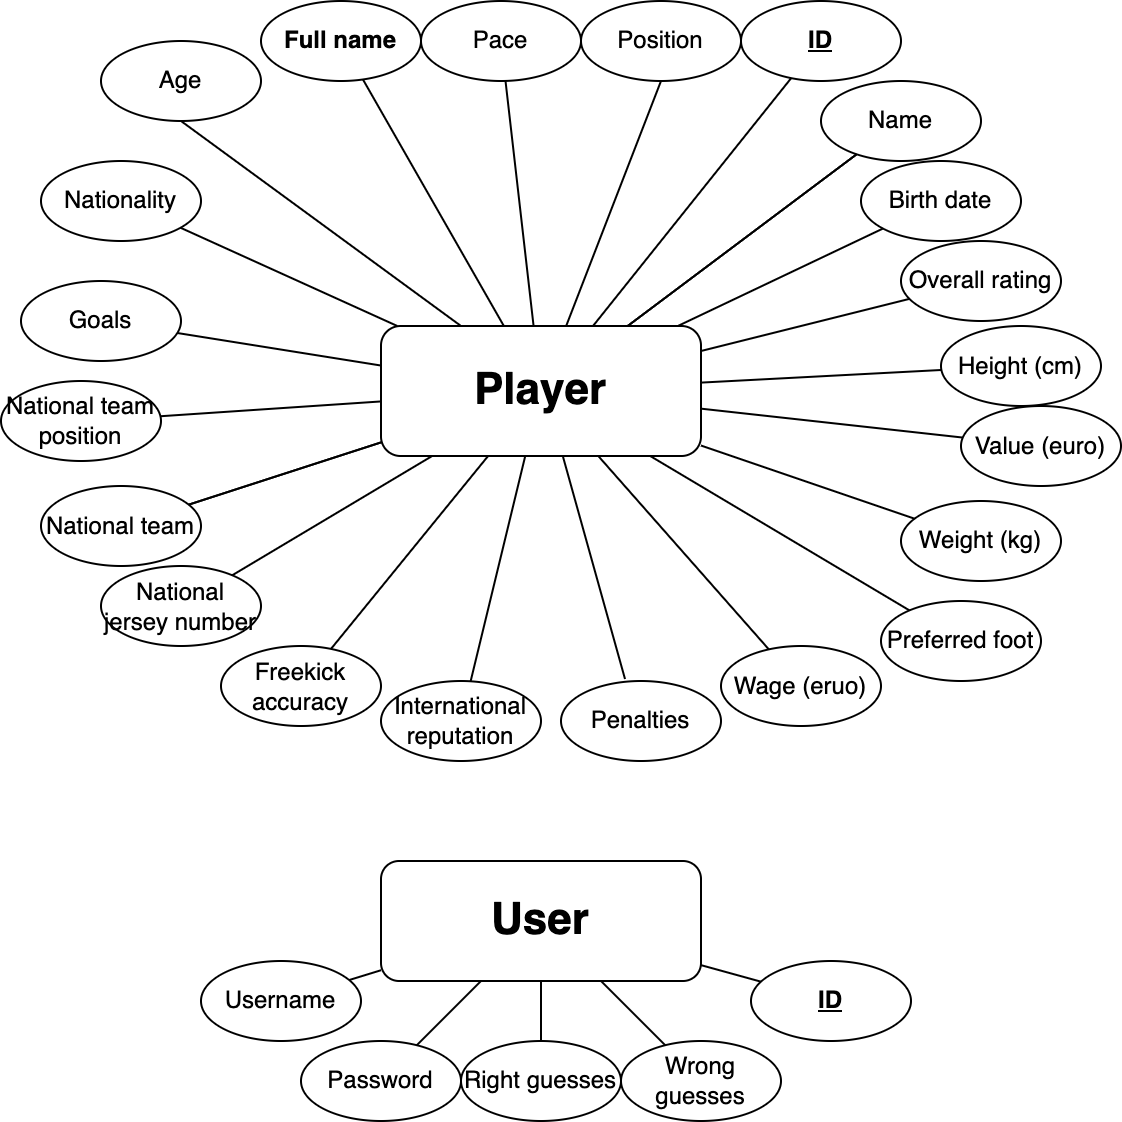

The diagram above was exported from draw.io. Its source (the exported page's mxGraphModel, read from the mxfile embedded in the PNG):
<mxGraphModel dx="946" dy="610" grid="1" gridSize="10" guides="1" tooltips="1" connect="1" arrows="1" fold="1" page="1" pageScale="1" pageWidth="850" pageHeight="1100" math="0" shadow="0">
  <root>
    <mxCell id="0" />
    <mxCell id="1" parent="0" />
    <mxCell id="IVKAr2aeln8K3rvszw-E-4" value="&lt;b&gt;Full name&lt;/b&gt;" style="ellipse;whiteSpace=wrap;html=1;" parent="1" vertex="1">
      <mxGeometry x="180" y="80" width="80" height="40" as="geometry" />
    </mxCell>
    <mxCell id="IVKAr2aeln8K3rvszw-E-5" value="Position" style="ellipse;whiteSpace=wrap;html=1;" parent="1" vertex="1">
      <mxGeometry x="340" y="80" width="80" height="40" as="geometry" />
    </mxCell>
    <mxCell id="IVKAr2aeln8K3rvszw-E-12" value="Pace" style="ellipse;whiteSpace=wrap;html=1;fontStyle=0" parent="1" vertex="1">
      <mxGeometry x="260" y="80" width="80" height="40" as="geometry" />
    </mxCell>
    <mxCell id="pDAx9QLDwmqOxknLIshQ-10" value="" style="endArrow=none;html=1;rounded=0;" parent="1" source="IVKAr2aeln8K3rvszw-E-12" target="4r3l0ohwGfa0DcA1YxpF-1" edge="1">
      <mxGeometry width="50" height="50" relative="1" as="geometry">
        <mxPoint x="179.28932188134524" y="210" as="sourcePoint" />
        <mxPoint x="179.28932188134524" y="160" as="targetPoint" />
      </mxGeometry>
    </mxCell>
    <mxCell id="pDAx9QLDwmqOxknLIshQ-11" value="" style="endArrow=none;html=1;rounded=0;" parent="1" source="IVKAr2aeln8K3rvszw-E-4" target="4r3l0ohwGfa0DcA1YxpF-1" edge="1">
      <mxGeometry width="50" height="50" relative="1" as="geometry">
        <mxPoint x="170" y="265" as="sourcePoint" />
        <mxPoint x="290" y="230" as="targetPoint" />
      </mxGeometry>
    </mxCell>
    <mxCell id="pDAx9QLDwmqOxknLIshQ-17" value="Goals" style="ellipse;whiteSpace=wrap;html=1;" parent="1" vertex="1">
      <mxGeometry x="60" y="220" width="80" height="40" as="geometry" />
    </mxCell>
    <mxCell id="klN-TrzPyAC1a-TS3MT7-6" value="Age" style="ellipse;whiteSpace=wrap;html=1;" parent="1" vertex="1">
      <mxGeometry x="100" y="100" width="80" height="40" as="geometry" />
    </mxCell>
    <mxCell id="klN-TrzPyAC1a-TS3MT7-7" value="Nationality" style="ellipse;whiteSpace=wrap;html=1;" parent="1" vertex="1">
      <mxGeometry x="70" y="160" width="80" height="40" as="geometry" />
    </mxCell>
    <mxCell id="pDAx9QLDwmqOxknLIshQ-20" value="" style="endArrow=none;html=1;rounded=0;" parent="1" source="klN-TrzPyAC1a-TS3MT7-7" target="4r3l0ohwGfa0DcA1YxpF-1" edge="1">
      <mxGeometry width="50" height="50" relative="1" as="geometry">
        <mxPoint x="340" y="310" as="sourcePoint" />
        <mxPoint x="250" y="230" as="targetPoint" />
      </mxGeometry>
    </mxCell>
    <mxCell id="pDAx9QLDwmqOxknLIshQ-24" value="&lt;u&gt;&lt;b&gt;ID&lt;/b&gt;&lt;/u&gt;" style="ellipse;whiteSpace=wrap;html=1;" parent="1" vertex="1">
      <mxGeometry x="425" y="560" width="80" height="40" as="geometry" />
    </mxCell>
    <mxCell id="pDAx9QLDwmqOxknLIshQ-27" value="Username" style="ellipse;whiteSpace=wrap;html=1;" parent="1" vertex="1">
      <mxGeometry x="150" y="560" width="80" height="40" as="geometry" />
    </mxCell>
    <mxCell id="pDAx9QLDwmqOxknLIshQ-29" value="" style="endArrow=none;html=1;rounded=0;" parent="1" source="_tWMtLzeSGnhMieiLPcp-10" target="pDAx9QLDwmqOxknLIshQ-24" edge="1">
      <mxGeometry width="50" height="50" relative="1" as="geometry">
        <mxPoint x="220" y="520" as="sourcePoint" />
        <mxPoint x="410" y="450" as="targetPoint" />
      </mxGeometry>
    </mxCell>
    <mxCell id="pDAx9QLDwmqOxknLIshQ-30" value="" style="endArrow=none;html=1;rounded=0;" parent="1" source="_tWMtLzeSGnhMieiLPcp-10" target="pDAx9QLDwmqOxknLIshQ-27" edge="1">
      <mxGeometry width="50" height="50" relative="1" as="geometry">
        <mxPoint x="220" y="580" as="sourcePoint" />
        <mxPoint x="370" y="540" as="targetPoint" />
      </mxGeometry>
    </mxCell>
    <mxCell id="4r3l0ohwGfa0DcA1YxpF-1" value="Player" style="rounded=1;whiteSpace=wrap;html=1;fontStyle=1;fontSize=22;" parent="1" vertex="1">
      <mxGeometry x="240" y="242.5" width="160" height="65" as="geometry" />
    </mxCell>
    <mxCell id="4r3l0ohwGfa0DcA1YxpF-4" value="" style="endArrow=none;html=1;rounded=0;" parent="1" source="pDAx9QLDwmqOxknLIshQ-17" target="4r3l0ohwGfa0DcA1YxpF-1" edge="1">
      <mxGeometry width="50" height="50" relative="1" as="geometry">
        <mxPoint x="160" y="310" as="sourcePoint" />
        <mxPoint x="210" y="290" as="targetPoint" />
      </mxGeometry>
    </mxCell>
    <mxCell id="4r3l0ohwGfa0DcA1YxpF-10" value="" style="endArrow=none;html=1;rounded=0;entryX=0.5;entryY=1;entryDx=0;entryDy=0;" parent="1" source="4r3l0ohwGfa0DcA1YxpF-1" target="IVKAr2aeln8K3rvszw-E-5" edge="1">
      <mxGeometry width="50" height="50" relative="1" as="geometry">
        <mxPoint x="350" y="230" as="sourcePoint" />
        <mxPoint x="390" y="140" as="targetPoint" />
      </mxGeometry>
    </mxCell>
    <mxCell id="_tWMtLzeSGnhMieiLPcp-10" value="&lt;div&gt;&lt;br&gt;&lt;/div&gt;User&lt;div&gt;&lt;br&gt;&lt;/div&gt;" style="rounded=1;whiteSpace=wrap;html=1;fontStyle=1;fontSize=22;" parent="1" vertex="1">
      <mxGeometry x="240" y="510" width="160" height="60" as="geometry" />
    </mxCell>
    <mxCell id="_tWMtLzeSGnhMieiLPcp-13" value="" style="endArrow=none;html=1;rounded=0;entryX=0.25;entryY=0;entryDx=0;entryDy=0;exitX=0.5;exitY=1;exitDx=0;exitDy=0;" parent="1" source="klN-TrzPyAC1a-TS3MT7-6" target="4r3l0ohwGfa0DcA1YxpF-1" edge="1">
      <mxGeometry width="50" height="50" relative="1" as="geometry">
        <mxPoint x="130" y="241" as="sourcePoint" />
        <mxPoint x="236" y="245" as="targetPoint" />
      </mxGeometry>
    </mxCell>
    <mxCell id="_tWMtLzeSGnhMieiLPcp-14" value="" style="endArrow=none;html=1;rounded=0;" parent="1" source="Z7Efz9Tjfvy6y3-CeGvF-2" target="4r3l0ohwGfa0DcA1YxpF-1" edge="1">
      <mxGeometry width="50" height="50" relative="1" as="geometry">
        <mxPoint x="460" y="120" as="sourcePoint" />
        <mxPoint x="390" y="220" as="targetPoint" />
      </mxGeometry>
    </mxCell>
    <mxCell id="Z7Efz9Tjfvy6y3-CeGvF-2" value="&lt;u&gt;&lt;span&gt;ID&lt;/span&gt;&lt;/u&gt;" style="ellipse;whiteSpace=wrap;html=1;fontStyle=1" vertex="1" parent="1">
      <mxGeometry x="420" y="80" width="80" height="40" as="geometry" />
    </mxCell>
    <mxCell id="Z7Efz9Tjfvy6y3-CeGvF-3" value="Name" style="ellipse;whiteSpace=wrap;html=1;fontStyle=0" vertex="1" parent="1">
      <mxGeometry x="460" y="120" width="80" height="40" as="geometry" />
    </mxCell>
    <mxCell id="Z7Efz9Tjfvy6y3-CeGvF-6" value="" style="endArrow=none;html=1;rounded=0;" edge="1" parent="1" source="4r3l0ohwGfa0DcA1YxpF-1" target="Z7Efz9Tjfvy6y3-CeGvF-3">
      <mxGeometry width="50" height="50" relative="1" as="geometry">
        <mxPoint x="440" y="290" as="sourcePoint" />
        <mxPoint x="490" y="240" as="targetPoint" />
      </mxGeometry>
    </mxCell>
    <mxCell id="hawMnXtTrvy29Rt7-EuE-1" value="" style="endArrow=none;html=1;rounded=0;" edge="1" parent="1" source="Z7Efz9Tjfvy6y3-CeGvF-3" target="4r3l0ohwGfa0DcA1YxpF-1">
      <mxGeometry width="50" height="50" relative="1" as="geometry">
        <mxPoint x="507" y="180" as="sourcePoint" />
        <mxPoint x="430" y="282" as="targetPoint" />
      </mxGeometry>
    </mxCell>
    <mxCell id="Z7Efz9Tjfvy6y3-CeGvF-8" value="Birth date" style="ellipse;whiteSpace=wrap;html=1;fontStyle=0" vertex="1" parent="1">
      <mxGeometry x="480" y="160" width="80" height="40" as="geometry" />
    </mxCell>
    <mxCell id="Z7Efz9Tjfvy6y3-CeGvF-9" value="Overall rating" style="ellipse;whiteSpace=wrap;html=1;fontStyle=0" vertex="1" parent="1">
      <mxGeometry x="500" y="200" width="80" height="40" as="geometry" />
    </mxCell>
    <mxCell id="nYOkn0Wh9Ck-JiI4Ix8r-2" value="" style="endArrow=none;html=1;rounded=0;" edge="1" parent="1" source="4r3l0ohwGfa0DcA1YxpF-1" target="Z7Efz9Tjfvy6y3-CeGvF-8">
      <mxGeometry width="50" height="50" relative="1" as="geometry">
        <mxPoint x="300" y="340" as="sourcePoint" />
        <mxPoint x="350" y="290" as="targetPoint" />
      </mxGeometry>
    </mxCell>
    <mxCell id="nYOkn0Wh9Ck-JiI4Ix8r-3" value="" style="endArrow=none;html=1;rounded=0;" edge="1" parent="1" source="4r3l0ohwGfa0DcA1YxpF-1" target="Z7Efz9Tjfvy6y3-CeGvF-9">
      <mxGeometry width="50" height="50" relative="1" as="geometry">
        <mxPoint x="300" y="340" as="sourcePoint" />
        <mxPoint x="350" y="290" as="targetPoint" />
      </mxGeometry>
    </mxCell>
    <mxCell id="Z7Efz9Tjfvy6y3-CeGvF-12" value="Weight (kg)" style="ellipse;whiteSpace=wrap;html=1;fontStyle=0" vertex="1" parent="1">
      <mxGeometry x="500" y="330" width="80" height="40" as="geometry" />
    </mxCell>
    <mxCell id="Z7Efz9Tjfvy6y3-CeGvF-11" value="Height (cm)" style="ellipse;whiteSpace=wrap;html=1;fontStyle=0" vertex="1" parent="1">
      <mxGeometry x="520" y="242.5" width="80" height="40" as="geometry" />
    </mxCell>
    <mxCell id="Z7Efz9Tjfvy6y3-CeGvF-13" value="&lt;div&gt;Value (euro)&lt;/div&gt;" style="ellipse;whiteSpace=wrap;html=1;fontStyle=0" vertex="1" parent="1">
      <mxGeometry x="530" y="282.5" width="80" height="40" as="geometry" />
    </mxCell>
    <mxCell id="nYOkn0Wh9Ck-JiI4Ix8r-4" value="" style="endArrow=none;html=1;rounded=0;" edge="1" parent="1" source="4r3l0ohwGfa0DcA1YxpF-1" target="Z7Efz9Tjfvy6y3-CeGvF-11">
      <mxGeometry width="50" height="50" relative="1" as="geometry">
        <mxPoint x="260" y="340" as="sourcePoint" />
        <mxPoint x="310" y="290" as="targetPoint" />
      </mxGeometry>
    </mxCell>
    <mxCell id="Z7Efz9Tjfvy6y3-CeGvF-15" value="Preferred foot" style="ellipse;whiteSpace=wrap;html=1;fontStyle=0" vertex="1" parent="1">
      <mxGeometry x="490" y="380" width="80" height="40" as="geometry" />
    </mxCell>
    <mxCell id="Z7Efz9Tjfvy6y3-CeGvF-16" value="International reputation" style="ellipse;whiteSpace=wrap;html=1;fontStyle=0" vertex="1" parent="1">
      <mxGeometry x="240" y="420" width="80" height="40" as="geometry" />
    </mxCell>
    <mxCell id="Z7Efz9Tjfvy6y3-CeGvF-20" value="Freekick accuracy" style="ellipse;whiteSpace=wrap;html=1;fontStyle=0" vertex="1" parent="1">
      <mxGeometry x="160" y="402.5" width="80" height="40" as="geometry" />
    </mxCell>
    <mxCell id="nYOkn0Wh9Ck-JiI4Ix8r-6" value="" style="endArrow=none;html=1;rounded=0;" edge="1" parent="1" source="Z7Efz9Tjfvy6y3-CeGvF-15" target="4r3l0ohwGfa0DcA1YxpF-1">
      <mxGeometry width="50" height="50" relative="1" as="geometry">
        <mxPoint x="260" y="340" as="sourcePoint" />
        <mxPoint x="310" y="290" as="targetPoint" />
      </mxGeometry>
    </mxCell>
    <mxCell id="nYOkn0Wh9Ck-JiI4Ix8r-10" value="" style="endArrow=none;html=1;rounded=0;" edge="1" parent="1" source="Z7Efz9Tjfvy6y3-CeGvF-19" target="4r3l0ohwGfa0DcA1YxpF-1">
      <mxGeometry width="50" height="50" relative="1" as="geometry">
        <mxPoint x="220" y="332.5" as="sourcePoint" />
        <mxPoint x="270" y="282.5" as="targetPoint" />
      </mxGeometry>
    </mxCell>
    <mxCell id="Z7Efz9Tjfvy6y3-CeGvF-17" value="National team" style="ellipse;whiteSpace=wrap;html=1;fontStyle=0" vertex="1" parent="1">
      <mxGeometry x="70" y="322.5" width="80" height="40" as="geometry" />
    </mxCell>
    <mxCell id="Z7Efz9Tjfvy6y3-CeGvF-21" value="Penalties" style="ellipse;whiteSpace=wrap;html=1;fontStyle=0;rotation=0;direction=west;" vertex="1" parent="1">
      <mxGeometry x="330" y="420" width="80" height="40" as="geometry" />
    </mxCell>
    <mxCell id="nYOkn0Wh9Ck-JiI4Ix8r-8" value="" style="endArrow=none;html=1;rounded=0;" edge="1" parent="1" source="Z7Efz9Tjfvy6y3-CeGvF-17" target="4r3l0ohwGfa0DcA1YxpF-1">
      <mxGeometry width="50" height="50" relative="1" as="geometry">
        <mxPoint x="260" y="340" as="sourcePoint" />
        <mxPoint x="310" y="290" as="targetPoint" />
      </mxGeometry>
    </mxCell>
    <mxCell id="nYOkn0Wh9Ck-JiI4Ix8r-9" value="" style="endArrow=none;html=1;rounded=0;" edge="1" parent="1" source="Z7Efz9Tjfvy6y3-CeGvF-18" target="4r3l0ohwGfa0DcA1YxpF-1">
      <mxGeometry width="50" height="50" relative="1" as="geometry">
        <mxPoint x="190" y="322.5" as="sourcePoint" />
        <mxPoint x="240" y="272.5" as="targetPoint" />
      </mxGeometry>
    </mxCell>
    <mxCell id="Z7Efz9Tjfvy6y3-CeGvF-19" value="National jersey number" style="ellipse;whiteSpace=wrap;html=1;fontStyle=0" vertex="1" parent="1">
      <mxGeometry x="100" y="362.5" width="80" height="40" as="geometry" />
    </mxCell>
    <mxCell id="QXyTeaesRGyN3jJhsa3A-3" value="" style="endArrow=none;html=1;rounded=0;exitX=0.6;exitY=1.025;exitDx=0;exitDy=0;exitPerimeter=0;entryX=0.569;entryY=1.008;entryDx=0;entryDy=0;entryPerimeter=0;" edge="1" parent="1" source="Z7Efz9Tjfvy6y3-CeGvF-21" target="4r3l0ohwGfa0DcA1YxpF-1">
      <mxGeometry width="50" height="50" relative="1" as="geometry">
        <mxPoint x="370" y="410" as="sourcePoint" />
        <mxPoint x="340" y="320" as="targetPoint" />
      </mxGeometry>
    </mxCell>
    <mxCell id="Z7Efz9Tjfvy6y3-CeGvF-18" value="National team position" style="ellipse;whiteSpace=wrap;html=1;fontStyle=0" vertex="1" parent="1">
      <mxGeometry x="50" y="270" width="80" height="40" as="geometry" />
    </mxCell>
    <mxCell id="nYOkn0Wh9Ck-JiI4Ix8r-5" value="" style="endArrow=none;html=1;rounded=0;" edge="1" parent="1" source="Z7Efz9Tjfvy6y3-CeGvF-12" target="4r3l0ohwGfa0DcA1YxpF-1">
      <mxGeometry width="50" height="50" relative="1" as="geometry">
        <mxPoint x="260" y="340" as="sourcePoint" />
        <mxPoint x="310" y="290" as="targetPoint" />
      </mxGeometry>
    </mxCell>
    <mxCell id="Z7Efz9Tjfvy6y3-CeGvF-14" value="Wage (eruo)" style="ellipse;whiteSpace=wrap;html=1;fontStyle=0" vertex="1" parent="1">
      <mxGeometry x="410" y="402.5" width="80" height="40" as="geometry" />
    </mxCell>
    <mxCell id="hawMnXtTrvy29Rt7-EuE-4" value="" style="endArrow=none;html=1;rounded=0;" edge="1" parent="1" source="Z7Efz9Tjfvy6y3-CeGvF-17" target="4r3l0ohwGfa0DcA1YxpF-1">
      <mxGeometry width="50" height="50" relative="1" as="geometry">
        <mxPoint x="370" y="418" as="sourcePoint" />
        <mxPoint x="260" y="320" as="targetPoint" />
      </mxGeometry>
    </mxCell>
    <mxCell id="nYOkn0Wh9Ck-JiI4Ix8r-12" value="" style="endArrow=none;html=1;rounded=0;" edge="1" parent="1" source="Z7Efz9Tjfvy6y3-CeGvF-20" target="4r3l0ohwGfa0DcA1YxpF-1">
      <mxGeometry width="50" height="50" relative="1" as="geometry">
        <mxPoint x="260" y="340" as="sourcePoint" />
        <mxPoint x="310" y="290" as="targetPoint" />
      </mxGeometry>
    </mxCell>
    <mxCell id="nYOkn0Wh9Ck-JiI4Ix8r-13" value="" style="endArrow=none;html=1;rounded=0;" edge="1" parent="1" source="Z7Efz9Tjfvy6y3-CeGvF-16" target="4r3l0ohwGfa0DcA1YxpF-1">
      <mxGeometry width="50" height="50" relative="1" as="geometry">
        <mxPoint x="260" y="340" as="sourcePoint" />
        <mxPoint x="310" y="290" as="targetPoint" />
      </mxGeometry>
    </mxCell>
    <mxCell id="nYOkn0Wh9Ck-JiI4Ix8r-14" value="" style="endArrow=none;html=1;rounded=0;" edge="1" parent="1" source="Z7Efz9Tjfvy6y3-CeGvF-14" target="4r3l0ohwGfa0DcA1YxpF-1">
      <mxGeometry width="50" height="50" relative="1" as="geometry">
        <mxPoint x="260" y="340" as="sourcePoint" />
        <mxPoint x="310" y="290" as="targetPoint" />
      </mxGeometry>
    </mxCell>
    <mxCell id="nYOkn0Wh9Ck-JiI4Ix8r-15" value="" style="endArrow=none;html=1;rounded=0;" edge="1" parent="1" source="4r3l0ohwGfa0DcA1YxpF-1" target="Z7Efz9Tjfvy6y3-CeGvF-13">
      <mxGeometry width="50" height="50" relative="1" as="geometry">
        <mxPoint x="470" y="310" as="sourcePoint" />
        <mxPoint x="520" y="260" as="targetPoint" />
      </mxGeometry>
    </mxCell>
    <mxCell id="Z7Efz9Tjfvy6y3-CeGvF-22" value="Password" style="ellipse;whiteSpace=wrap;html=1;" vertex="1" parent="1">
      <mxGeometry x="200" y="600" width="80" height="40" as="geometry" />
    </mxCell>
    <mxCell id="Z7Efz9Tjfvy6y3-CeGvF-23" value="Right guesses" style="ellipse;whiteSpace=wrap;html=1;" vertex="1" parent="1">
      <mxGeometry x="280" y="600" width="80" height="40" as="geometry" />
    </mxCell>
    <mxCell id="Z7Efz9Tjfvy6y3-CeGvF-25" value="Wrong guesses" style="ellipse;whiteSpace=wrap;html=1;" vertex="1" parent="1">
      <mxGeometry x="360" y="600" width="80" height="40" as="geometry" />
    </mxCell>
    <mxCell id="Z7Efz9Tjfvy6y3-CeGvF-26" value="" style="endArrow=none;html=1;rounded=0;" edge="1" parent="1" source="_tWMtLzeSGnhMieiLPcp-10" target="Z7Efz9Tjfvy6y3-CeGvF-22">
      <mxGeometry width="50" height="50" relative="1" as="geometry">
        <mxPoint x="223" y="570" as="sourcePoint" />
        <mxPoint x="180" y="578" as="targetPoint" />
      </mxGeometry>
    </mxCell>
    <mxCell id="Z7Efz9Tjfvy6y3-CeGvF-27" value="" style="endArrow=none;html=1;rounded=0;" edge="1" parent="1" source="_tWMtLzeSGnhMieiLPcp-10" target="Z7Efz9Tjfvy6y3-CeGvF-23">
      <mxGeometry width="50" height="50" relative="1" as="geometry">
        <mxPoint x="283" y="580" as="sourcePoint" />
        <mxPoint x="240" y="588" as="targetPoint" />
      </mxGeometry>
    </mxCell>
    <mxCell id="Z7Efz9Tjfvy6y3-CeGvF-28" value="" style="endArrow=none;html=1;rounded=0;" edge="1" parent="1" source="_tWMtLzeSGnhMieiLPcp-10" target="Z7Efz9Tjfvy6y3-CeGvF-25">
      <mxGeometry width="50" height="50" relative="1" as="geometry">
        <mxPoint x="421.7" y="590" as="sourcePoint" />
        <mxPoint x="480.0027826170416" y="635.092225989314" as="targetPoint" />
      </mxGeometry>
    </mxCell>
  </root>
</mxGraphModel>